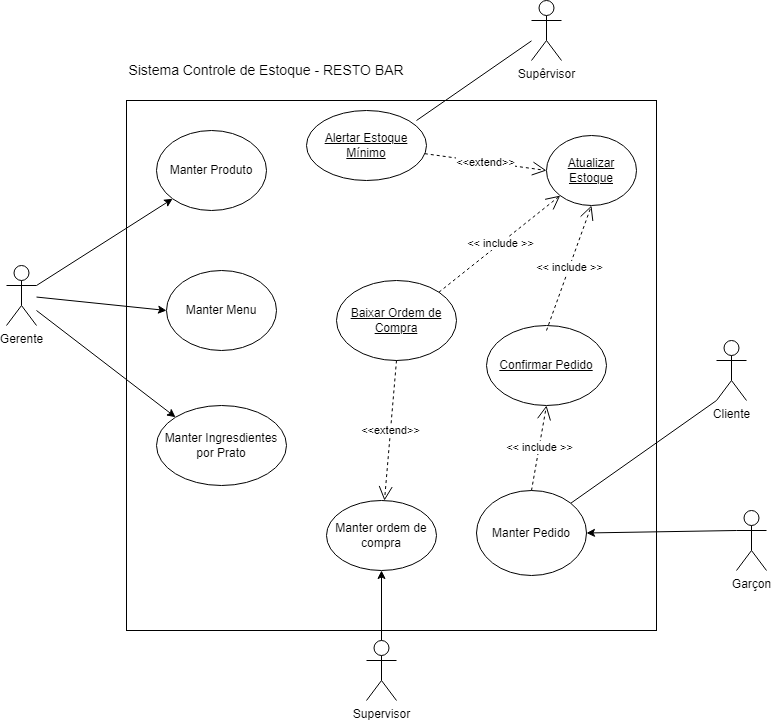

The diagram above was exported from draw.io. Its source (the exported page's mxGraphModel, read from the mxfile embedded in the PNG):
<mxGraphModel dx="1867" dy="767" grid="1" gridSize="10" guides="1" tooltips="1" connect="1" arrows="1" fold="1" page="1" pageScale="1" pageWidth="850" pageHeight="1100" math="0" shadow="0">
  <root>
    <mxCell id="0" />
    <mxCell id="1" parent="0" />
    <mxCell id="3ctudT2wiAOOd7HPsGF4-1" value="" style="whiteSpace=wrap;html=1;aspect=fixed;" parent="1" vertex="1">
      <mxGeometry x="150" y="160" width="530" height="530" as="geometry" />
    </mxCell>
    <mxCell id="3ctudT2wiAOOd7HPsGF4-2" value="Supêrvisor" style="shape=umlActor;verticalLabelPosition=bottom;verticalAlign=top;html=1;outlineConnect=0;" parent="1" vertex="1">
      <mxGeometry x="555" y="60" width="30" height="60" as="geometry" />
    </mxCell>
    <mxCell id="3ctudT2wiAOOd7HPsGF4-3" value="Garçon" style="shape=umlActor;verticalLabelPosition=bottom;verticalAlign=top;html=1;outlineConnect=0;" parent="1" vertex="1">
      <mxGeometry x="760" y="570" width="30" height="60" as="geometry" />
    </mxCell>
    <mxCell id="3ctudT2wiAOOd7HPsGF4-4" value="Cliente" style="shape=umlActor;verticalLabelPosition=bottom;verticalAlign=top;html=1;outlineConnect=0;" parent="1" vertex="1">
      <mxGeometry x="740" y="400" width="30" height="60" as="geometry" />
    </mxCell>
    <mxCell id="3ctudT2wiAOOd7HPsGF4-5" value="Supervisor" style="shape=umlActor;verticalLabelPosition=bottom;verticalAlign=top;html=1;outlineConnect=0;" parent="1" vertex="1">
      <mxGeometry x="390" y="700" width="30" height="60" as="geometry" />
    </mxCell>
    <mxCell id="3ctudT2wiAOOd7HPsGF4-6" value="Gerente" style="shape=umlActor;verticalLabelPosition=bottom;verticalAlign=top;html=1;outlineConnect=0;" parent="1" vertex="1">
      <mxGeometry x="30" y="325" width="30" height="60" as="geometry" />
    </mxCell>
    <mxCell id="3ctudT2wiAOOd7HPsGF4-11" value="&lt;font style=&quot;font-size: 14px;&quot;&gt;Sistema Controle de Estoque - RESTO BAR&lt;/font&gt;" style="text;html=1;align=center;verticalAlign=middle;whiteSpace=wrap;rounded=0;" parent="1" vertex="1">
      <mxGeometry x="150" y="110" width="280" height="40" as="geometry" />
    </mxCell>
    <mxCell id="xf60MP-G6xXYetaPa3FY-1" value="Manter Pedido" style="ellipse;whiteSpace=wrap;html=1;" parent="1" vertex="1">
      <mxGeometry x="500" y="550" width="110" height="85" as="geometry" />
    </mxCell>
    <mxCell id="xf60MP-G6xXYetaPa3FY-2" value="Confirmar Pedido" style="ellipse;whiteSpace=wrap;html=1;fontStyle=4" parent="1" vertex="1">
      <mxGeometry x="510" y="385" width="120" height="80" as="geometry" />
    </mxCell>
    <mxCell id="1l-PoTPKTZZ6oK3rR7Ds-2" value="" style="endArrow=classic;html=1;rounded=0;exitX=0.5;exitY=0;exitDx=0;exitDy=0;exitPerimeter=0;entryX=0.5;entryY=1;entryDx=0;entryDy=0;" parent="1" source="3ctudT2wiAOOd7HPsGF4-5" target="xf60MP-G6xXYetaPa3FY-6" edge="1">
      <mxGeometry width="50" height="50" relative="1" as="geometry">
        <mxPoint x="400" y="550" as="sourcePoint" />
        <mxPoint x="405" y="620" as="targetPoint" />
      </mxGeometry>
    </mxCell>
    <mxCell id="xf60MP-G6xXYetaPa3FY-3" value="Atualizar Estoque" style="ellipse;whiteSpace=wrap;html=1;fontStyle=4" parent="1" vertex="1">
      <mxGeometry x="570" y="195" width="90" height="70" as="geometry" />
    </mxCell>
    <mxCell id="xf60MP-G6xXYetaPa3FY-4" value="Alertar Estoque Mínimo" style="ellipse;whiteSpace=wrap;html=1;fontStyle=4" parent="1" vertex="1">
      <mxGeometry x="330" y="170" width="120" height="70" as="geometry" />
    </mxCell>
    <mxCell id="xf60MP-G6xXYetaPa3FY-5" value="Baixar Ordem de Compra" style="ellipse;whiteSpace=wrap;html=1;fontStyle=4" parent="1" vertex="1">
      <mxGeometry x="360" y="340" width="120" height="80" as="geometry" />
    </mxCell>
    <mxCell id="xf60MP-G6xXYetaPa3FY-6" value="Manter ordem de compra" style="ellipse;whiteSpace=wrap;html=1;" parent="1" vertex="1">
      <mxGeometry x="350" y="560" width="110" height="70" as="geometry" />
    </mxCell>
    <mxCell id="xf60MP-G6xXYetaPa3FY-7" value="Manter Ingresdientes por Prato" style="ellipse;whiteSpace=wrap;html=1;" parent="1" vertex="1">
      <mxGeometry x="180" y="465" width="130" height="80" as="geometry" />
    </mxCell>
    <mxCell id="xf60MP-G6xXYetaPa3FY-8" value="Manter Menu" style="ellipse;whiteSpace=wrap;html=1;" parent="1" vertex="1">
      <mxGeometry x="190" y="330" width="110" height="80" as="geometry" />
    </mxCell>
    <mxCell id="xf60MP-G6xXYetaPa3FY-9" value="Manter Produto" style="ellipse;whiteSpace=wrap;html=1;" parent="1" vertex="1">
      <mxGeometry x="180" y="190" width="110" height="80" as="geometry" />
    </mxCell>
    <mxCell id="KCzL0Gj_P5B1C4j143Af-1" value="" style="endArrow=classic;html=1;rounded=0;exitX=0;exitY=0.3333333333333333;exitDx=0;exitDy=0;exitPerimeter=0;entryX=1;entryY=0.5;entryDx=0;entryDy=0;" parent="1" source="3ctudT2wiAOOd7HPsGF4-3" target="xf60MP-G6xXYetaPa3FY-1" edge="1">
      <mxGeometry width="50" height="50" relative="1" as="geometry">
        <mxPoint x="400" y="550" as="sourcePoint" />
        <mxPoint x="450" y="500" as="targetPoint" />
      </mxGeometry>
    </mxCell>
    <mxCell id="KCzL0Gj_P5B1C4j143Af-2" value="" style="endArrow=none;html=1;rounded=0;entryX=0;entryY=1;entryDx=0;entryDy=0;entryPerimeter=0;exitX=1;exitY=0;exitDx=0;exitDy=0;" parent="1" source="xf60MP-G6xXYetaPa3FY-1" target="3ctudT2wiAOOd7HPsGF4-4" edge="1">
      <mxGeometry width="50" height="50" relative="1" as="geometry">
        <mxPoint x="400" y="550" as="sourcePoint" />
        <mxPoint x="450" y="500" as="targetPoint" />
      </mxGeometry>
    </mxCell>
    <mxCell id="KCzL0Gj_P5B1C4j143Af-5" value="&amp;lt;&amp;lt; include &amp;gt;&amp;gt;" style="endArrow=open;endSize=12;dashed=1;html=1;rounded=0;entryX=0.5;entryY=1;entryDx=0;entryDy=0;exitX=0.5;exitY=0;exitDx=0;exitDy=0;" parent="1" source="xf60MP-G6xXYetaPa3FY-1" target="xf60MP-G6xXYetaPa3FY-2" edge="1">
      <mxGeometry width="160" relative="1" as="geometry">
        <mxPoint x="340" y="430" as="sourcePoint" />
        <mxPoint x="500" y="430" as="targetPoint" />
      </mxGeometry>
    </mxCell>
    <mxCell id="xf60MP-G6xXYetaPa3FY-10" value="" style="endArrow=classic;html=1;rounded=0;entryX=0;entryY=0;entryDx=0;entryDy=0;" parent="1" target="xf60MP-G6xXYetaPa3FY-7" edge="1">
      <mxGeometry width="50" height="50" relative="1" as="geometry">
        <mxPoint x="60" y="370" as="sourcePoint" />
        <mxPoint x="490" y="390" as="targetPoint" />
      </mxGeometry>
    </mxCell>
    <mxCell id="xf60MP-G6xXYetaPa3FY-11" value="" style="endArrow=classic;html=1;rounded=0;entryX=0;entryY=0.5;entryDx=0;entryDy=0;" parent="1" source="3ctudT2wiAOOd7HPsGF4-6" target="xf60MP-G6xXYetaPa3FY-8" edge="1">
      <mxGeometry width="50" height="50" relative="1" as="geometry">
        <mxPoint x="440" y="440" as="sourcePoint" />
        <mxPoint x="490" y="390" as="targetPoint" />
      </mxGeometry>
    </mxCell>
    <mxCell id="xf60MP-G6xXYetaPa3FY-12" value="" style="endArrow=classic;html=1;rounded=0;exitX=1;exitY=0.3333333333333333;exitDx=0;exitDy=0;exitPerimeter=0;entryX=0;entryY=1;entryDx=0;entryDy=0;" parent="1" source="3ctudT2wiAOOd7HPsGF4-6" target="xf60MP-G6xXYetaPa3FY-9" edge="1">
      <mxGeometry width="50" height="50" relative="1" as="geometry">
        <mxPoint x="440" y="440" as="sourcePoint" />
        <mxPoint x="490" y="390" as="targetPoint" />
      </mxGeometry>
    </mxCell>
    <mxCell id="KCzL0Gj_P5B1C4j143Af-6" value="&amp;lt;&amp;lt; include &amp;gt;&amp;gt;" style="endArrow=open;endSize=12;dashed=1;html=1;rounded=0;entryX=0.5;entryY=1;entryDx=0;entryDy=0;" parent="1" target="xf60MP-G6xXYetaPa3FY-3" edge="1">
      <mxGeometry width="160" relative="1" as="geometry">
        <mxPoint x="570" y="390" as="sourcePoint" />
        <mxPoint x="580" y="475" as="targetPoint" />
      </mxGeometry>
    </mxCell>
    <mxCell id="KCzL0Gj_P5B1C4j143Af-8" value="&amp;lt;&amp;lt;extend&amp;gt;&amp;gt;" style="endArrow=open;endSize=12;dashed=1;html=1;rounded=0;entryX=0;entryY=0.5;entryDx=0;entryDy=0;" parent="1" source="xf60MP-G6xXYetaPa3FY-4" target="xf60MP-G6xXYetaPa3FY-3" edge="1">
      <mxGeometry width="160" relative="1" as="geometry">
        <mxPoint x="472" y="362" as="sourcePoint" />
        <mxPoint x="548" y="284" as="targetPoint" />
      </mxGeometry>
    </mxCell>
    <mxCell id="KCzL0Gj_P5B1C4j143Af-7" value="&amp;lt;&amp;lt; include &amp;gt;&amp;gt;" style="endArrow=open;endSize=12;dashed=1;html=1;rounded=0;exitX=1;exitY=0;exitDx=0;exitDy=0;" parent="1" source="xf60MP-G6xXYetaPa3FY-5" target="xf60MP-G6xXYetaPa3FY-3" edge="1">
      <mxGeometry width="160" relative="1" as="geometry">
        <mxPoint x="580" y="400" as="sourcePoint" />
        <mxPoint x="580" y="290" as="targetPoint" />
      </mxGeometry>
    </mxCell>
    <mxCell id="xf60MP-G6xXYetaPa3FY-13" value="&amp;lt;&amp;lt;extend&amp;gt;&amp;gt;" style="endArrow=open;endSize=12;dashed=1;html=1;rounded=0;exitX=0.5;exitY=1;exitDx=0;exitDy=0;" parent="1" source="xf60MP-G6xXYetaPa3FY-5" target="xf60MP-G6xXYetaPa3FY-6" edge="1">
      <mxGeometry width="160" relative="1" as="geometry">
        <mxPoint x="458" y="223" as="sourcePoint" />
        <mxPoint x="580" y="240" as="targetPoint" />
      </mxGeometry>
    </mxCell>
    <mxCell id="xf60MP-G6xXYetaPa3FY-14" value="" style="endArrow=none;html=1;rounded=0;" parent="1" target="3ctudT2wiAOOd7HPsGF4-2" edge="1">
      <mxGeometry width="50" height="50" relative="1" as="geometry">
        <mxPoint x="440" y="180" as="sourcePoint" />
        <mxPoint x="490" y="130" as="targetPoint" />
      </mxGeometry>
    </mxCell>
    <mxCell id="2SkaW1hcwmImo-q6SSPZ-1" value="Actor" style="shape=umlActor;verticalLabelPosition=bottom;verticalAlign=top;html=1;outlineConnect=0;" parent="1" vertex="1">
      <mxGeometry x="740" y="290" width="30" height="60" as="geometry" />
    </mxCell>
  </root>
</mxGraphModel>